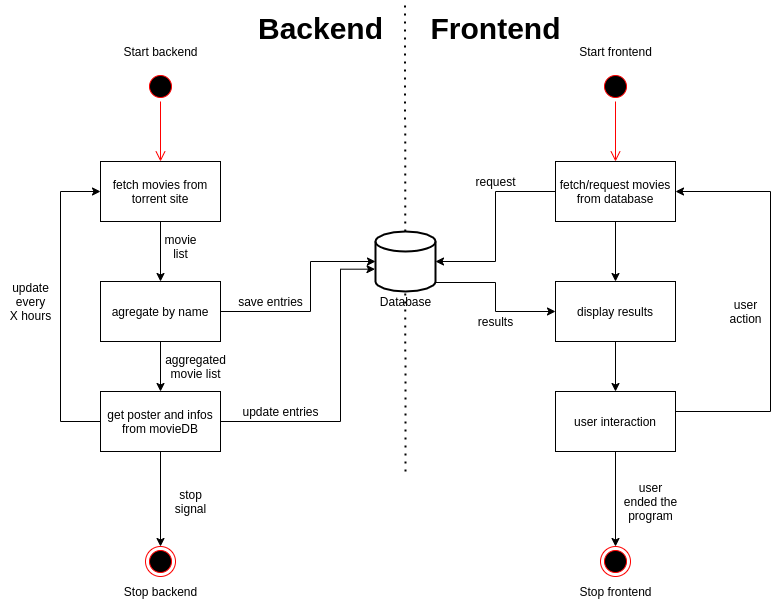

The diagram above was exported from draw.io. Its source (the exported page's mxGraphModel, read from the mxfile embedded in the PNG):
<mxGraphModel dx="1881" dy="605" grid="1" gridSize="10" guides="1" tooltips="1" connect="1" arrows="1" fold="1" page="1" pageScale="1" pageWidth="827" pageHeight="1169" math="0" shadow="0">
  <root>
    <mxCell id="0" />
    <mxCell id="1" parent="0" />
    <mxCell id="18" value="" style="endArrow=none;dashed=1;html=1;dashPattern=1 3;strokeWidth=2;" edge="1" parent="1">
      <mxGeometry width="50" height="50" relative="1" as="geometry">
        <mxPoint x="385" y="480" as="sourcePoint" />
        <mxPoint x="384.5" y="10" as="targetPoint" />
      </mxGeometry>
    </mxCell>
    <mxCell id="11" style="edgeStyle=orthogonalEdgeStyle;rounded=0;orthogonalLoop=1;jettySize=auto;html=1;exitX=0.5;exitY=1;exitDx=0;exitDy=0;entryX=0.5;entryY=0;entryDx=0;entryDy=0;" edge="1" parent="1" source="2" target="10">
      <mxGeometry relative="1" as="geometry" />
    </mxCell>
    <mxCell id="2" value="fetch movies from torrent site" style="rounded=0;whiteSpace=wrap;html=1;" vertex="1" parent="1">
      <mxGeometry x="80" y="170" width="120" height="60" as="geometry" />
    </mxCell>
    <mxCell id="14" style="edgeStyle=orthogonalEdgeStyle;rounded=0;orthogonalLoop=1;jettySize=auto;html=1;entryX=0.5;entryY=0;entryDx=0;entryDy=0;" edge="1" parent="1" source="10" target="13">
      <mxGeometry relative="1" as="geometry" />
    </mxCell>
    <mxCell id="19" style="edgeStyle=orthogonalEdgeStyle;rounded=0;orthogonalLoop=1;jettySize=auto;html=1;entryX=0;entryY=0.5;entryDx=0;entryDy=0;entryPerimeter=0;" edge="1" parent="1" source="10" target="6">
      <mxGeometry relative="1" as="geometry">
        <Array as="points">
          <mxPoint x="290" y="320" />
          <mxPoint x="290" y="270" />
        </Array>
      </mxGeometry>
    </mxCell>
    <mxCell id="10" value="agregate by name" style="rounded=0;whiteSpace=wrap;html=1;" vertex="1" parent="1">
      <mxGeometry x="80" y="290" width="120" height="60" as="geometry" />
    </mxCell>
    <mxCell id="12" value="movie&lt;br&gt;list" style="text;html=1;align=center;verticalAlign=middle;resizable=0;points=[];autosize=1;" vertex="1" parent="1">
      <mxGeometry x="135" y="240" width="50" height="30" as="geometry" />
    </mxCell>
    <mxCell id="25" style="edgeStyle=orthogonalEdgeStyle;rounded=0;orthogonalLoop=1;jettySize=auto;html=1;entryX=-0.008;entryY=0.628;entryDx=0;entryDy=0;entryPerimeter=0;" edge="1" parent="1" source="13" target="6">
      <mxGeometry relative="1" as="geometry">
        <Array as="points">
          <mxPoint x="320" y="430" />
          <mxPoint x="320" y="278" />
        </Array>
      </mxGeometry>
    </mxCell>
    <mxCell id="53" style="edgeStyle=orthogonalEdgeStyle;rounded=0;orthogonalLoop=1;jettySize=auto;html=1;entryX=0.5;entryY=0;entryDx=0;entryDy=0;" edge="1" parent="1" source="13" target="37">
      <mxGeometry relative="1" as="geometry" />
    </mxCell>
    <mxCell id="58" style="edgeStyle=orthogonalEdgeStyle;rounded=0;orthogonalLoop=1;jettySize=auto;html=1;entryX=0;entryY=0.5;entryDx=0;entryDy=0;" edge="1" parent="1" source="13" target="2">
      <mxGeometry relative="1" as="geometry">
        <Array as="points">
          <mxPoint x="40" y="430" />
          <mxPoint x="40" y="200" />
        </Array>
      </mxGeometry>
    </mxCell>
    <mxCell id="13" value="get poster and infos from movieDB" style="whiteSpace=wrap;html=1;" vertex="1" parent="1">
      <mxGeometry x="80" y="400" width="120" height="60" as="geometry" />
    </mxCell>
    <mxCell id="15" value="aggregated&lt;br&gt;movie list" style="text;html=1;align=center;verticalAlign=middle;resizable=0;points=[];autosize=1;" vertex="1" parent="1">
      <mxGeometry x="135" y="360" width="80" height="30" as="geometry" />
    </mxCell>
    <mxCell id="16" value="" style="group" vertex="1" connectable="0" parent="1">
      <mxGeometry x="350" y="240" width="70" height="80" as="geometry" />
    </mxCell>
    <mxCell id="6" value="" style="strokeWidth=2;html=1;shape=mxgraph.flowchart.database;whiteSpace=wrap;" vertex="1" parent="16">
      <mxGeometry x="5" width="60" height="60" as="geometry" />
    </mxCell>
    <mxCell id="7" value="Database" style="text;html=1;align=center;verticalAlign=middle;resizable=0;points=[];autosize=1;" vertex="1" parent="16">
      <mxGeometry y="60" width="70" height="20" as="geometry" />
    </mxCell>
    <mxCell id="23" style="edgeStyle=orthogonalEdgeStyle;rounded=0;orthogonalLoop=1;jettySize=auto;html=1;entryX=1;entryY=0.5;entryDx=0;entryDy=0;entryPerimeter=0;" edge="1" parent="1" source="22" target="6">
      <mxGeometry relative="1" as="geometry" />
    </mxCell>
    <mxCell id="32" style="edgeStyle=orthogonalEdgeStyle;rounded=0;orthogonalLoop=1;jettySize=auto;html=1;entryX=0.5;entryY=0;entryDx=0;entryDy=0;" edge="1" parent="1" source="22" target="28">
      <mxGeometry relative="1" as="geometry" />
    </mxCell>
    <mxCell id="22" value="fetch/request movies from database" style="rounded=0;whiteSpace=wrap;html=1;" vertex="1" parent="1">
      <mxGeometry x="535" y="170" width="120" height="60" as="geometry" />
    </mxCell>
    <mxCell id="26" value="update entries" style="text;html=1;align=center;verticalAlign=middle;resizable=0;points=[];autosize=1;" vertex="1" parent="1">
      <mxGeometry x="215" y="410" width="90" height="20" as="geometry" />
    </mxCell>
    <mxCell id="27" value="save entries" style="text;html=1;align=center;verticalAlign=middle;resizable=0;points=[];autosize=1;" vertex="1" parent="1">
      <mxGeometry x="210" y="300" width="80" height="20" as="geometry" />
    </mxCell>
    <mxCell id="35" style="edgeStyle=orthogonalEdgeStyle;rounded=0;orthogonalLoop=1;jettySize=auto;html=1;entryX=0.5;entryY=0;entryDx=0;entryDy=0;" edge="1" parent="1" source="28" target="33">
      <mxGeometry relative="1" as="geometry" />
    </mxCell>
    <mxCell id="28" value="display results" style="whiteSpace=wrap;html=1;" vertex="1" parent="1">
      <mxGeometry x="535" y="290" width="120" height="60" as="geometry" />
    </mxCell>
    <mxCell id="29" style="edgeStyle=orthogonalEdgeStyle;rounded=0;orthogonalLoop=1;jettySize=auto;html=1;exitX=1;exitY=0.85;exitDx=0;exitDy=0;exitPerimeter=0;entryX=0;entryY=0.5;entryDx=0;entryDy=0;" edge="1" parent="1" source="6" target="28">
      <mxGeometry relative="1" as="geometry" />
    </mxCell>
    <mxCell id="30" value="results" style="text;html=1;align=center;verticalAlign=middle;resizable=0;points=[];autosize=1;" vertex="1" parent="1">
      <mxGeometry x="450" y="320" width="50" height="20" as="geometry" />
    </mxCell>
    <mxCell id="31" value="request" style="text;html=1;align=center;verticalAlign=middle;resizable=0;points=[];autosize=1;" vertex="1" parent="1">
      <mxGeometry x="445" y="180" width="60" height="20" as="geometry" />
    </mxCell>
    <mxCell id="34" style="edgeStyle=orthogonalEdgeStyle;rounded=0;orthogonalLoop=1;jettySize=auto;html=1;entryX=1;entryY=0.5;entryDx=0;entryDy=0;" edge="1" parent="1" source="33" target="22">
      <mxGeometry relative="1" as="geometry">
        <Array as="points">
          <mxPoint x="750" y="420" />
          <mxPoint x="750" y="200" />
        </Array>
      </mxGeometry>
    </mxCell>
    <mxCell id="56" style="edgeStyle=orthogonalEdgeStyle;rounded=0;orthogonalLoop=1;jettySize=auto;html=1;entryX=0.5;entryY=0;entryDx=0;entryDy=0;" edge="1" parent="1" source="33" target="38">
      <mxGeometry relative="1" as="geometry" />
    </mxCell>
    <mxCell id="33" value="user interaction" style="rounded=0;whiteSpace=wrap;html=1;" vertex="1" parent="1">
      <mxGeometry x="535" y="400" width="120" height="60" as="geometry" />
    </mxCell>
    <mxCell id="47" value="" style="group" vertex="1" connectable="0" parent="1">
      <mxGeometry x="550" y="555" width="90" height="55" as="geometry" />
    </mxCell>
    <mxCell id="38" value="" style="ellipse;html=1;shape=endState;fillColor=#000000;strokeColor=#ff0000;" vertex="1" parent="47">
      <mxGeometry x="30" width="30" height="30" as="geometry" />
    </mxCell>
    <mxCell id="46" value="Stop frontend" style="text;html=1;align=center;verticalAlign=middle;resizable=0;points=[];autosize=1;" vertex="1" parent="47">
      <mxGeometry y="35" width="90" height="20" as="geometry" />
    </mxCell>
    <mxCell id="48" value="" style="group" vertex="1" connectable="0" parent="1">
      <mxGeometry x="95" y="555" width="90" height="55" as="geometry" />
    </mxCell>
    <mxCell id="37" value="" style="ellipse;html=1;shape=endState;fillColor=#000000;strokeColor=#ff0000;" vertex="1" parent="48">
      <mxGeometry x="30" width="30" height="30" as="geometry" />
    </mxCell>
    <mxCell id="45" value="Stop backend" style="text;html=1;align=center;verticalAlign=middle;resizable=0;points=[];autosize=1;" vertex="1" parent="48">
      <mxGeometry y="35" width="90" height="20" as="geometry" />
    </mxCell>
    <mxCell id="49" value="" style="group" vertex="1" connectable="0" parent="1">
      <mxGeometry x="95" y="50" width="90" height="120" as="geometry" />
    </mxCell>
    <mxCell id="5" value="Start backend" style="text;html=1;align=center;verticalAlign=middle;resizable=0;points=[];autosize=1;" vertex="1" parent="49">
      <mxGeometry width="90" height="20" as="geometry" />
    </mxCell>
    <mxCell id="41" value="" style="ellipse;html=1;shape=startState;fillColor=#000000;strokeColor=#ff0000;" vertex="1" parent="49">
      <mxGeometry x="30" y="30" width="30" height="30" as="geometry" />
    </mxCell>
    <mxCell id="42" value="" style="edgeStyle=orthogonalEdgeStyle;html=1;verticalAlign=bottom;endArrow=open;endSize=8;strokeColor=#ff0000;" edge="1" source="41" parent="49">
      <mxGeometry relative="1" as="geometry">
        <mxPoint x="45" y="120" as="targetPoint" />
      </mxGeometry>
    </mxCell>
    <mxCell id="50" value="" style="group" vertex="1" connectable="0" parent="1">
      <mxGeometry x="550" y="50" width="90" height="120" as="geometry" />
    </mxCell>
    <mxCell id="21" value="Start frontend" style="text;html=1;align=center;verticalAlign=middle;resizable=0;points=[];autosize=1;" vertex="1" parent="50">
      <mxGeometry width="90" height="20" as="geometry" />
    </mxCell>
    <mxCell id="43" value="" style="ellipse;html=1;shape=startState;fillColor=#000000;strokeColor=#ff0000;" vertex="1" parent="50">
      <mxGeometry x="30" y="30" width="30" height="30" as="geometry" />
    </mxCell>
    <mxCell id="44" value="" style="edgeStyle=orthogonalEdgeStyle;html=1;verticalAlign=bottom;endArrow=open;endSize=8;strokeColor=#ff0000;" edge="1" source="43" parent="50">
      <mxGeometry relative="1" as="geometry">
        <mxPoint x="45" y="120" as="targetPoint" />
      </mxGeometry>
    </mxCell>
    <mxCell id="51" value="&lt;p style=&quot;line-height: 200%&quot;&gt;&lt;b&gt;&lt;font style=&quot;font-size: 30px&quot;&gt;Backend&lt;/font&gt;&lt;/b&gt;&lt;/p&gt;" style="text;html=1;align=center;verticalAlign=middle;resizable=0;points=[];autosize=1;" vertex="1" parent="1">
      <mxGeometry x="230" y="10" width="140" height="60" as="geometry" />
    </mxCell>
    <mxCell id="52" value="&lt;p style=&quot;line-height: 200%&quot;&gt;&lt;b&gt;&lt;font style=&quot;font-size: 30px&quot;&gt;Frontend&lt;/font&gt;&lt;/b&gt;&lt;/p&gt;" style="text;html=1;align=center;verticalAlign=middle;resizable=0;points=[];autosize=1;" vertex="1" parent="1">
      <mxGeometry x="400" y="10" width="150" height="60" as="geometry" />
    </mxCell>
    <mxCell id="54" value="stop&lt;br&gt;signal" style="text;html=1;align=center;verticalAlign=middle;resizable=0;points=[];autosize=1;" vertex="1" parent="1">
      <mxGeometry x="145" y="495" width="50" height="30" as="geometry" />
    </mxCell>
    <mxCell id="55" value="user&lt;br&gt;ended the&lt;br&gt;program" style="text;html=1;align=center;verticalAlign=middle;resizable=0;points=[];autosize=1;" vertex="1" parent="1">
      <mxGeometry x="595" y="485" width="70" height="50" as="geometry" />
    </mxCell>
    <mxCell id="57" value="user&lt;br&gt;action" style="text;html=1;align=center;verticalAlign=middle;resizable=0;points=[];autosize=1;" vertex="1" parent="1">
      <mxGeometry x="700" y="305" width="50" height="30" as="geometry" />
    </mxCell>
    <mxCell id="59" value="update&lt;br&gt;every&lt;br&gt;X hours" style="text;html=1;align=center;verticalAlign=middle;resizable=0;points=[];autosize=1;" vertex="1" parent="1">
      <mxGeometry x="-20" y="285" width="60" height="50" as="geometry" />
    </mxCell>
  </root>
</mxGraphModel>